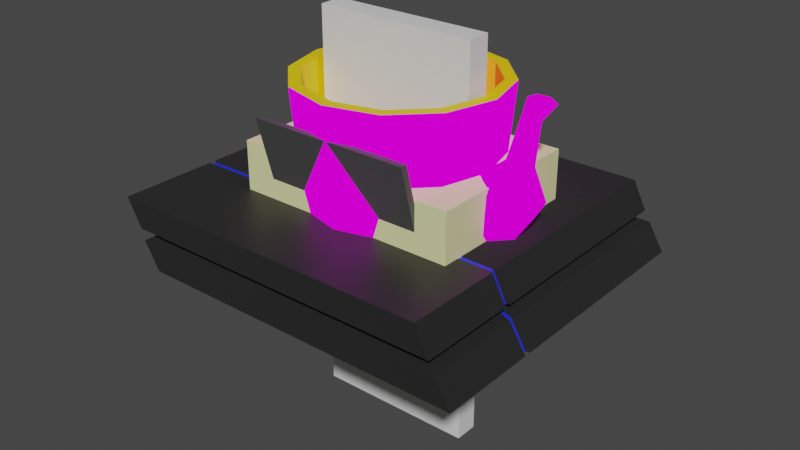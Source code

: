 # Source: PressItem.blend  (saved by Blender 2.90.8; exported with 4.5.12 LTS)
import bpy
from mathutils import Matrix  # noqa: F401  (used for matrix-valued properties, if any)

bpy.ops.wm.read_factory_settings(use_empty=True)
scene = bpy.context.scene
scene.name = 'Scene'

# ---- collections
col_collection = bpy.data.collections.new('Collection'); scene.collection.children.link(col_collection)

# ---- images (referenced by path relative to the original .blend; pixels are not part of the script)
import os
ASSET_DIR = os.environ.get("B2B_ASSET_DIR", "")  # directory of the original .blend (textures are referenced by path, not embedded)
HERE = os.path.dirname(os.path.abspath(__file__))  # packed textures are extracted next to this script under _unpacked/

def load_image(name, relpath, width, height, colorspace="sRGB"):
    """Load a texture the original file referenced (path relative to the .blend, or extracted next to this script)."""
    p = next((c for c in (os.path.join(HERE, relpath), os.path.join(ASSET_DIR, relpath)) if relpath and os.path.exists(c)), "")
    if p:
        img = bpy.data.images.load(p, check_existing=True)
        img.name = name
    else:  # same state as the original file: an image datablock whose file is absent (Cycles renders it pink)
        img = bpy.data.images.new(name, width, height)
        img.source = "FILE"
        img.filepath = "//" + (relpath or name)
    img.colorspace_settings.name = colorspace
    return img
img_129505_p_8_10_jpg = load_image('129505_p_8_10.jpg', '129505_p_8_10.jpg', 1024, 1024, 'sRGB')
img_unnamed_jpg = load_image('unnamed.jpg', 'unnamed.jpg', 1024, 1024, 'sRGB')
img_odin_banan_vid_sverhu_1_png = load_image('Odin-banan-vid-sverhu-1.png', 'Odin-banan-vid-sverhu-1.png', 1024, 1024, 'sRGB')
img_odin_banan_vid_sverhu_111_png = load_image('Odin-banan-vid-sverhu-111.png', 'Odin-banan-vid-sverhu-111.png', 1024, 1024, 'sRGB')
img_2_1300x675_jpg = load_image('2-1300x675.jpg', '2-1300x675.jpg', 1024, 1024, 'sRGB')
img_anime_png = load_image('anime.png', 'anime.png', 1024, 1024, 'sRGB')
img_95f88f06973066c75f07b98ed8af7f634a_18_pepe_the_frog_rsocial_w12 = load_image('95f88f06973066c75f07b98ed8af7f634a-18-pepe-the-frog.rsocial.w12', '95f88f06973066c75f07b98ed8af7f634a-18-pepe-the-frog.rsocial.w1200.jpg', 1024, 1024, 'sRGB')

# ---- materials (node trees are filled in below, after node groups)
mat_material_004 = bpy.data.materials.new('Material.004')
mat_material_004.use_transparent_shadow = False
mat_material_005 = bpy.data.materials.new('Material.005')
mat_material_005.use_transparent_shadow = False
mat_material_001 = bpy.data.materials.new('Material.001')
mat_material_001.use_transparent_shadow = False
mat_material_001.diffuse_color = (0.01222, 0.01222, 0.01222, 1.0)
mat_material_001.roughness = 1.0
mat_material_006 = bpy.data.materials.new('Material.006')
mat_material_006.use_transparent_shadow = False
mat_material_007 = bpy.data.materials.new('Material.007')
mat_material_007.use_transparent_shadow = False
mat_material_008 = bpy.data.materials.new('Material.008')
mat_material_008.use_transparent_shadow = False
mat_material_009 = bpy.data.materials.new('Material.009')
mat_material_009.use_transparent_shadow = False
mat_material_010 = bpy.data.materials.new('Material.010')
mat_material_010.use_transparent_shadow = False
mat_material_011 = bpy.data.materials.new('Material.011')
mat_material_011.use_transparent_shadow = False
mat_material_012 = bpy.data.materials.new('Material.012')
mat_material_012.use_transparent_shadow = False
mat_material_013 = bpy.data.materials.new('Material.013')
mat_material_013.use_transparent_shadow = False
mat_material_014 = bpy.data.materials.new('Material.014')
mat_material_014.use_transparent_shadow = False
mat_material_015 = bpy.data.materials.new('Material.015')
mat_material_015.use_transparent_shadow = False
mat_material_016 = bpy.data.materials.new('Material.016')
mat_material_016.use_transparent_shadow = False
mat_material_017 = bpy.data.materials.new('Material.017')
mat_material_017.use_transparent_shadow = False

# ---- node groups
ng_auto_smooth = bpy.data.node_groups.new('Auto Smooth', 'GeometryNodeTree')
_s = ng_auto_smooth.interface.new_socket(name='Geometry', in_out='OUTPUT', socket_type='NodeSocketGeometry')
_s = ng_auto_smooth.interface.new_socket(name='Geometry', in_out='INPUT', socket_type='NodeSocketGeometry')
_s = ng_auto_smooth.interface.new_socket(name='Angle', in_out='INPUT', socket_type='NodeSocketFloat')
_s.subtype = 'ANGLE'
_s.min_value = 0.0
_s.max_value = 3.142
ng_auto_smooth.is_modifier = True
_N = ng_auto_smooth.nodes; _L = ng_auto_smooth.links
n0 = _N.new('NodeGroupOutput'); n0.name = 'Group Output'; n0.location = (480, -100)
n1 = _N.new('NodeGroupInput'); n1.name = 'Group Input'; n1.location = (-420, -300)
n2 = _N.new('NodeGroupInput'); n2.name = 'Group Input.001'; n2.location = (-60, -100)
n3 = _N.new('GeometryNodeSetShadeSmooth'); n3.name = 'Set Shade Smooth'; n3.location = (120, -100)
n3.domain = 'EDGE'
n4 = _N.new('GeometryNodeSetShadeSmooth'); n4.name = 'Set Shade Smooth.001'; n4.location = (300, -100)
n5 = _N.new('GeometryNodeInputMeshEdgeAngle'); n5.name = 'Edge Angle'; n5.location = (-420, -220)
n6 = _N.new('GeometryNodeInputEdgeSmooth'); n6.name = 'Is Edge Smooth'; n6.location = (-60, -160)
n7 = _N.new('GeometryNodeInputShadeSmooth'); n7.name = 'Is Face Smooth'; n7.location = (-240, -340)
n8 = _N.new('FunctionNodeBooleanMath'); n8.name = 'Boolean Math'; n8.location = (-60, -220)
n9 = _N.new('FunctionNodeCompare'); n9.name = 'Compare'; n9.location = (-240, -180)
n9.operation = 'LESS_EQUAL'
_L.new(n5.outputs[0], n9.inputs[0])
_L.new(n4.outputs[0], n0.inputs[0])
_L.new(n1.outputs[1], n9.inputs[1])
_L.new(n9.outputs[0], n8.inputs[0])
_L.new(n7.outputs[0], n8.inputs[1])
_L.new(n2.outputs[0], n3.inputs[0])
_L.new(n6.outputs[0], n3.inputs[1])
_L.new(n3.outputs[0], n4.inputs[0])
_L.new(n8.outputs[0], n3.inputs[2])
n0.is_active_output = True

# ---- material node trees
mat_material_004.use_nodes = True; mat_material_004.node_tree.nodes.clear()
_N = mat_material_004.node_tree.nodes; _L = mat_material_004.node_tree.links
n0 = _N.new('ShaderNodeOutputMaterial'); n0.name = 'Material Output'; n0.location = (300, 300)
n1 = _N.new('ShaderNodeTexImage'); n1.name = 'Image Texture'; n1.location = (-29, 338)
n1.image = img_129505_p_8_10_jpg
_L.new(n1.outputs[0], n0.inputs[0])
n0.is_active_output = True
mat_material_005.use_nodes = True; mat_material_005.node_tree.nodes.clear()
_N = mat_material_005.node_tree.nodes; _L = mat_material_005.node_tree.links
n0 = _N.new('ShaderNodeBsdfPrincipled'); n0.name = 'Principled BSDF'; n0.location = (10, 300)
n0.distribution = 'GGX'
n0.subsurface_method = 'BURLEY'
n0.inputs[0].default_value = (0.06998, 0.06998, 0.06998, 1.0)
n0.inputs[3].default_value = 1.45
n0.inputs[27].default_value = (0.0, 0.0, 0.0, 1.0)
n0.inputs[28].default_value = 1.0
n1 = _N.new('ShaderNodeOutputMaterial'); n1.name = 'Material Output'; n1.location = (300, 300)
_L.new(n0.outputs[0], n1.inputs[0])
n1.is_active_output = True
mat_material_001.use_nodes = True; mat_material_001.node_tree.nodes.clear()
_N = mat_material_001.node_tree.nodes; _L = mat_material_001.node_tree.links
n0 = _N.new('ShaderNodeBsdfPrincipled'); n0.name = 'Principled BSDF'; n0.location = (10, 300)
n0.distribution = 'GGX'
n0.subsurface_method = 'BURLEY'
n0.inputs[0].default_value = (0.01222, 0.01222, 0.01222, 1.0)
n0.inputs[2].default_value = 1.0
n0.inputs[3].default_value = 1.45
n0.inputs[27].default_value = (0.0, 0.0, 0.0, 1.0)
n0.inputs[28].default_value = 1.0
n1 = _N.new('ShaderNodeOutputMaterial'); n1.name = 'Material Output'; n1.location = (300, 300)
n2 = _N.new('ShaderNodeNormalMap'); n2.name = 'Normal Map'; n2.location = (-300, -300)
n2.label = 'Normal/Map'
n2.inputs[0].default_value = 0.0
_L.new(n0.outputs[0], n1.inputs[0])
_L.new(n2.outputs[0], n0.inputs[5])
n1.is_active_output = True
mat_material_006.use_nodes = True; mat_material_006.node_tree.nodes.clear()
_N = mat_material_006.node_tree.nodes; _L = mat_material_006.node_tree.links
n0 = _N.new('ShaderNodeBsdfPrincipled'); n0.name = 'Principled BSDF'; n0.location = (10, 300)
n0.distribution = 'GGX'
n0.subsurface_method = 'BURLEY'
n0.inputs[0].default_value = (0.01439, 0.02986, 0.8, 1.0)
n0.inputs[3].default_value = 1.45
n0.inputs[27].default_value = (0.0, 0.0, 0.0, 1.0)
n0.inputs[28].default_value = 1.0
n1 = _N.new('ShaderNodeOutputMaterial'); n1.name = 'Material Output'; n1.location = (300, 300)
_L.new(n0.outputs[0], n1.inputs[0])
n1.is_active_output = True
mat_material_007.use_nodes = True; mat_material_007.node_tree.nodes.clear()
_N = mat_material_007.node_tree.nodes; _L = mat_material_007.node_tree.links
n0 = _N.new('ShaderNodeBsdfPrincipled'); n0.name = 'Principled BSDF'; n0.location = (10, 300)
n0.distribution = 'GGX'
n0.subsurface_method = 'BURLEY'
n0.inputs[0].default_value = (0.02198, 0.02198, 0.02198, 1.0)
n0.inputs[3].default_value = 1.45
n0.inputs[27].default_value = (0.0, 0.0, 0.0, 1.0)
n0.inputs[28].default_value = 1.0
n1 = _N.new('ShaderNodeOutputMaterial'); n1.name = 'Material Output'; n1.location = (300, 300)
_L.new(n0.outputs[0], n1.inputs[0])
n1.is_active_output = True
mat_material_008.use_nodes = True; mat_material_008.node_tree.nodes.clear()
_N = mat_material_008.node_tree.nodes; _L = mat_material_008.node_tree.links
n0 = _N.new('ShaderNodeOutputMaterial'); n0.name = 'Material Output'; n0.location = (300, 300)
n1 = _N.new('ShaderNodeTexImage'); n1.name = 'Image Texture'; n1.location = (-26, 266)
n1.image = img_unnamed_jpg
_L.new(n1.outputs[0], n0.inputs[0])
n0.is_active_output = True
mat_material_009.use_nodes = True; mat_material_009.node_tree.nodes.clear()
_N = mat_material_009.node_tree.nodes; _L = mat_material_009.node_tree.links
n0 = _N.new('ShaderNodeBsdfPrincipled'); n0.name = 'Principled BSDF'; n0.location = (10, 300)
n0.distribution = 'GGX'
n0.subsurface_method = 'BURLEY'
n0.inputs[0].default_value = (0.7922, 0.8, 0.3898, 1.0)
n0.inputs[3].default_value = 1.45
n0.inputs[27].default_value = (0.0, 0.0, 0.0, 1.0)
n0.inputs[28].default_value = 1.0
n1 = _N.new('ShaderNodeOutputMaterial'); n1.name = 'Material Output'; n1.location = (300, 300)
_L.new(n0.outputs[0], n1.inputs[0])
n1.is_active_output = True
mat_material_010.use_nodes = True; mat_material_010.node_tree.nodes.clear()
_N = mat_material_010.node_tree.nodes; _L = mat_material_010.node_tree.links
n0 = _N.new('ShaderNodeOutputMaterial'); n0.name = 'Material Output'; n0.location = (300, 300)
n1 = _N.new('ShaderNodeTexImage'); n1.name = 'Image Texture'; n1.location = (-2, 277)
n1.image = img_odin_banan_vid_sverhu_1_png
_L.new(n1.outputs[0], n0.inputs[0])
n0.is_active_output = True
mat_material_011.use_nodes = True; mat_material_011.node_tree.nodes.clear()
_N = mat_material_011.node_tree.nodes; _L = mat_material_011.node_tree.links
n0 = _N.new('ShaderNodeOutputMaterial'); n0.name = 'Material Output'; n0.location = (300, 300)
n1 = _N.new('ShaderNodeTexImage'); n1.name = 'Image Texture'; n1.location = (-58, 281)
n1.image = img_odin_banan_vid_sverhu_111_png
_L.new(n1.outputs[0], n0.inputs[0])
n0.is_active_output = True
mat_material_012.use_nodes = True; mat_material_012.node_tree.nodes.clear()
_N = mat_material_012.node_tree.nodes; _L = mat_material_012.node_tree.links
n0 = _N.new('ShaderNodeBsdfPrincipled'); n0.name = 'Principled BSDF'; n0.location = (10, 300)
n0.distribution = 'GGX'
n0.subsurface_method = 'BURLEY'
n0.inputs[0].default_value = (0.007193, 0.007193, 0.007193, 1.0)
n0.inputs[3].default_value = 1.45
n0.inputs[27].default_value = (0.0, 0.0, 0.0, 1.0)
n0.inputs[28].default_value = 1.0
n1 = _N.new('ShaderNodeOutputMaterial'); n1.name = 'Material Output'; n1.location = (300, 300)
_L.new(n0.outputs[0], n1.inputs[0])
n1.is_active_output = True
mat_material_013.use_nodes = True; mat_material_013.node_tree.nodes.clear()
_N = mat_material_013.node_tree.nodes; _L = mat_material_013.node_tree.links
n0 = _N.new('ShaderNodeOutputMaterial'); n0.name = 'Material Output'; n0.location = (300, 300)
n1 = _N.new('ShaderNodeTexImage'); n1.name = 'Image Texture'; n1.location = (-18, 286)
n1.image = img_2_1300x675_jpg
_L.new(n1.outputs[0], n0.inputs[0])
n0.is_active_output = True
mat_material_014.use_nodes = True; mat_material_014.node_tree.nodes.clear()
_N = mat_material_014.node_tree.nodes; _L = mat_material_014.node_tree.links
n0 = _N.new('ShaderNodeOutputMaterial'); n0.name = 'Material Output'; n0.location = (300, 300)
n1 = _N.new('ShaderNodeTexImage'); n1.name = 'Image Texture'; n1.location = (-57, 282)
n1.image = img_anime_png
_L.new(n1.outputs[0], n0.inputs[0])
n0.is_active_output = True
mat_material_015.use_nodes = True; mat_material_015.node_tree.nodes.clear()
_N = mat_material_015.node_tree.nodes; _L = mat_material_015.node_tree.links
n0 = _N.new('ShaderNodeBsdfPrincipled'); n0.name = 'Principled BSDF'; n0.location = (10, 300)
n0.distribution = 'GGX'
n0.subsurface_method = 'BURLEY'
n0.inputs[3].default_value = 1.45
n0.inputs[27].default_value = (0.0, 0.0, 0.0, 1.0)
n0.inputs[28].default_value = 1.0
n1 = _N.new('ShaderNodeOutputMaterial'); n1.name = 'Material Output'; n1.location = (300, 300)
_L.new(n0.outputs[0], n1.inputs[0])
n1.is_active_output = True
mat_material_016.use_nodes = True; mat_material_016.node_tree.nodes.clear()
_N = mat_material_016.node_tree.nodes; _L = mat_material_016.node_tree.links
n0 = _N.new('ShaderNodeOutputMaterial'); n0.name = 'Material Output'; n0.location = (300, 300)
n1 = _N.new('ShaderNodeTexImage'); n1.name = 'Image Texture'; n1.location = (-36, 282)
n1.image = img_95f88f06973066c75f07b98ed8af7f634a_18_pepe_the_frog_rsocial_w12
_L.new(n1.outputs[0], n0.inputs[0])
n0.is_active_output = True
mat_material_017.use_nodes = True; mat_material_017.node_tree.nodes.clear()
_N = mat_material_017.node_tree.nodes; _L = mat_material_017.node_tree.links
n0 = _N.new('ShaderNodeBsdfPrincipled'); n0.name = 'Principled BSDF'; n0.location = (10, 300)
n0.distribution = 'GGX'
n0.subsurface_method = 'BURLEY'
n0.inputs[0].default_value = (0.956, 0.6724, 0.002428, 1.0)
n0.inputs[3].default_value = 1.45
n0.inputs[27].default_value = (0.0, 0.0, 0.0, 1.0)
n0.inputs[28].default_value = 1.0
n1 = _N.new('ShaderNodeOutputMaterial'); n1.name = 'Material Output'; n1.location = (300, 300)
_L.new(n0.outputs[0], n1.inputs[0])
n1.is_active_output = True

# ---- world
world_world = bpy.data.worlds.new('World'); scene.world = world_world
world_world.use_nodes = True; world_world.node_tree.nodes.clear()
_N = world_world.node_tree.nodes; _L = world_world.node_tree.links
n0 = _N.new('ShaderNodeOutputWorld'); n0.name = 'World Output'; n0.location = (300, 300)
n1 = _N.new('ShaderNodeBackground'); n1.name = 'Background'; n1.location = (10, 300)
n1.inputs[0].default_value = (0.05088, 0.05088, 0.05088, 1.0)
_L.new(n1.outputs[0], n0.inputs[0])
n0.is_active_output = True
world_world.color = (0.05088, 0.05088, 0.05088)
world_world.use_sun_shadow = False
world_world.sun_shadow_jitter_overblur = 0.0

# ---- meshes
me_cube = bpy.data.meshes.new('Cube')
me_cube.from_pydata([(-1.0, -0.7609, -0.0518), (-1.0, -0.7609, 0.0518), (-1.0, 0.7609, -0.0518), (-1.0, 0.7609, 0.0518), (1.0, -0.7609, -0.0518), (1.0, -0.7609, 0.0518), (1.0, 0.7609, -0.0518), (1.0, 0.7609, 0.0518), (-1.0, -0.8424, -0.0518), (-1.0, -0.8424, 0.0518), (1.0, -0.8424, 0.0518), (1.0, -0.8424, -0.0518), (1.0, -1.126, 1.427), (-1.0, -1.126, 1.427), (1.0, -1.208, 1.427), (-1.0, -1.208, 1.427)], [], [(0, 1, 3, 2), (2, 3, 7, 6), (6, 7, 5, 4), (9, 10, 14, 15), (2, 6, 4, 0), (7, 3, 1, 5), (11, 10, 9, 8), (4, 5, 10, 11), (1, 0, 8, 9), (0, 4, 11, 8), (12, 13, 15, 14), (5, 1, 13, 12), (1, 9, 15, 13), (10, 5, 12, 14)])
me_cube.polygons.foreach_set('material_index', [1, 1, 1, 1, 1, 0, 1, 1, 1, 1, 1, 0, 1, 1])
_uv = me_cube.uv_layers.new(name='UVMap')
_uv.uv.foreach_set('vector', [0.375, 0.0, 0.625, 0.0, 0.625, 0.25, 0.375, 0.25, 0.375, 0.25, 0.625, 0.25, 0.625, 0.5, 0.375, 0.5, 0.375, 0.5, 0.625, 0.5, 0.625, 0.75, 0.375, 0.75, 0.625, 1.0, 0.625, 0.75, 0.625, 0.75, 0.625, 1.0, 0.125, 0.5, 0.375, 0.5, 0.375, 0.75, 0.125, 0.75, 0.1626, 0.0141, 0.8425, 0.01585, 0.8414, 0.5162, 0.1614, 0.5145, 0.375, 0.75, 0.625, 0.75, 0.625, 1.0, 0.375, 1.0, 0.375, 0.75, 0.625, 0.75, 0.625, 0.75, 0.375, 0.75, 0.625, 0.0, 0.375, 0.0, 0.375, 0.0, 0.625, 0.0, 0.125, 0.75, 0.375, 0.75, 0.375, 0.75, 0.125, 0.75, 0.625, 0.75, 0.875, 0.75, 0.875, 0.75, 0.625, 0.75, 0.1601, 0.5547, 0.8423, 0.5514, 0.8443, 0.9807, 0.162, 0.984, 0.625, 0.0, 0.625, 0.0, 0.625, 0.0, 0.625, 0.0, 0.625, 0.75, 0.625, 0.75, 0.625, 0.75, 0.625, 0.75])
me_cube.materials.append(mat_material_004)
me_cube.materials.append(mat_material_005)
me_cube.use_remesh_fix_poles = True
me_cube.use_remesh_preserve_attributes = False
me_cube.use_mirror_vertex_groups = False
me_cube.update()
me_cube_002 = bpy.data.meshes.new('Cube.002')
me_cube_002.from_pydata([(-2.113, -2.01, 0.06), (-2.303, -2.01, 0.3988), (-2.113, 2.01, 0.06), (-2.303, 2.01, 0.3988), (1.996, -2.01, 0.06), (1.824, -2.01, 0.3988), (1.996, 2.01, 0.06), (1.824, 2.01, 0.3988), (-2.003, 1.902, 0.06), (-2.003, -1.902, 0.06), (1.886, 1.902, 0.06), (1.886, -1.902, 0.06), (-1.922, 1.88, -0.06859), (-1.922, -1.88, -0.06859), (1.921, 1.88, -0.06859), (1.921, -1.88, -0.06859), (-2.064, 2.019, -0.06859), (-2.064, -2.019, -0.06859), (2.063, 2.019, -0.06859), (2.063, -2.019, -0.06859), (-1.865, 2.019, -0.3963), (-1.865, -2.019, -0.3963), (2.262, 2.019, -0.3963), (2.262, -2.019, -0.3963), (-2.113, -0.7977, 0.06), (-2.303, -0.7977, 0.3988), (1.996, -0.7977, 0.06), (1.824, -0.7977, 0.3988), (-2.003, -0.7549, 0.06), (1.886, -0.7549, 0.06), (-1.922, -0.7461, -0.06859), (1.921, -0.7461, -0.06859), (-2.064, -0.8012, -0.06859), (2.063, -0.8012, -0.06859), (-1.865, -0.8012, -0.3963), (2.262, -0.8012, -0.3963), (-2.258, -0.7818, 0.3909), (1.956, -0.7818, 0.05879), (1.848, -0.7407, 0.05879), (1.883, -0.7322, -0.0673), (2.022, -0.7851, -0.0673), (2.217, -0.7851, -0.3886), (-2.072, -0.7818, 0.05879), (1.788, -0.7818, 0.3909), (-1.964, -0.7407, 0.05879), (-1.885, -0.7322, -0.0673), (-2.024, -0.7851, -0.0673), (-1.829, -0.7851, -0.3886), (-2.258, -0.7343, 0.3909), (1.956, -0.7343, 0.05879), (1.848, -0.6958, 0.05879), (1.883, -0.6878, -0.0673), (2.022, -0.7375, -0.0673), (2.217, -0.7375, -0.3886), (-2.072, -0.7343, 0.05879), (1.788, -0.7343, 0.3909), (-1.964, -0.6958, 0.05879), (-1.885, -0.6878, -0.0673), (-2.024, -0.7375, -0.0673), (-1.829, -0.7375, -0.3886), (-2.303, -0.7168, 0.3988), (1.996, -0.7168, 0.06), (1.886, -0.6784, 0.06), (1.921, -0.6705, -0.06859), (2.063, -0.7199, -0.06859), (2.262, -0.7199, -0.3963), (-2.113, -0.7168, 0.06), (1.824, -0.7168, 0.3988), (-2.003, -0.6784, 0.06), (-1.922, -0.6705, -0.06859), (-2.064, -0.7199, -0.06859), (-1.865, -0.7199, -0.3963)], [], [(66, 60, 3, 2), (2, 3, 7, 6), (26, 27, 5, 4), (4, 5, 1, 0), (2, 6, 10, 8), (27, 25, 1, 5), (11, 9, 13, 15), (66, 2, 8, 68), (26, 4, 11, 29), (4, 0, 9, 11), (31, 15, 19, 33), (8, 10, 14, 12), (29, 11, 15, 31), (68, 8, 12, 69), (33, 19, 23, 35), (69, 12, 16, 70), (15, 13, 17, 19), (12, 14, 18, 16), (34, 35, 23, 21), (70, 16, 20, 71), (19, 17, 21, 23), (16, 18, 22, 20), (17, 32, 34, 21), (47, 41, 35, 34), (13, 30, 32, 17), (40, 33, 35, 41), (9, 28, 30, 13), (38, 29, 31, 39), (39, 31, 33, 40), (37, 26, 29, 38), (0, 24, 28, 9), (43, 36, 25, 27), (37, 43, 27, 26), (0, 1, 25, 24), (49, 55, 43, 37), (55, 48, 36, 43), (49, 37, 38, 50), (51, 39, 40, 52), (50, 38, 39, 51), (52, 40, 41, 53), (59, 53, 41, 47), (32, 46, 47, 34), (30, 45, 46, 32), (28, 44, 45, 30), (24, 42, 44, 28), (24, 25, 36, 42), (71, 65, 53, 59), (64, 52, 53, 65), (62, 50, 51, 63), (63, 51, 52, 64), (61, 49, 50, 62), (67, 60, 48, 55), (61, 67, 55, 49), (46, 58, 59, 47), (45, 57, 58, 46), (44, 56, 57, 45), (42, 54, 56, 44), (42, 36, 48, 54), (6, 7, 67, 61), (7, 3, 60, 67), (6, 61, 62, 10), (14, 63, 64, 18), (10, 62, 63, 14), (18, 64, 65, 22), (20, 22, 65, 71), (58, 70, 71, 59), (57, 69, 70, 58), (56, 68, 69, 57), (54, 66, 68, 56), (54, 48, 60, 66)])
me_cube_002.polygons.foreach_set('material_index', [0, 0, 0, 0, 0, 2, 0, 0, 0, 0, 0, 0, 0, 0, 0, 0, 0, 0, 0, 0, 0, 0, 0, 0, 0, 0, 0, 0, 0, 0, 0, 0, 0, 0, 1, 1, 1, 1, 1, 1, 1, 0, 0, 0, 0, 0, 0, 0, 0, 0, 0, 0, 0, 1, 1, 1, 1, 1, 0, 0, 0, 0, 0, 0, 0, 0, 0, 0, 0, 0])
_uv = me_cube_002.uv_layers.new(name='UVMap')
_uv.uv.foreach_set('vector', [0.375, 0.08042, 0.625, 0.08042, 0.625, 0.25, 0.375, 0.25, 0.375, 0.25, 0.625, 0.25, 0.625, 0.5, 0.375, 0.5, 0.375, 0.6746, 0.625, 0.6746, 0.625, 0.75, 0.375, 0.75, 0.375, 0.75, 0.625, 0.75, 0.625, 1.0, 0.375, 1.0, 0.375, 0.25, 0.375, 0.5, 0.375, 0.5, 0.375, 0.25, 0.625, 0.6746, 0.875, 0.6746, 0.875, 0.75, 0.625, 0.75, 0.375, 0.75, 0.375, 1.0, 0.375, 1.0, 0.375, 0.75, 0.375, 0.08042, 0.375, 0.25, 0.375, 0.25, 0.375, 0.08042, 0.375, 0.6746, 0.375, 0.75, 0.375, 0.75, 0.375, 0.6746, 0.375, 0.75, 0.375, 1.0, 0.375, 1.0, 0.375, 0.75, 0.375, 0.6746, 0.375, 0.75, 0.375, 0.75, 0.375, 0.6746, 0.375, 0.25, 0.375, 0.5, 0.375, 0.5, 0.375, 0.25, 0.375, 0.6746, 0.375, 0.75, 0.375, 0.75, 0.375, 0.6746, 0.375, 0.08042, 0.375, 0.25, 0.375, 0.25, 0.375, 0.08042, 0.375, 0.6746, 0.375, 0.75, 0.375, 0.75, 0.375, 0.6746, 0.375, 0.08042, 0.375, 0.25, 0.375, 0.25, 0.375, 0.08042, 0.375, 0.75, 0.375, 1.0, 0.375, 1.0, 0.375, 0.75, 0.375, 0.25, 0.375, 0.5, 0.375, 0.5, 0.375, 0.25, 0.125, 0.6746, 0.375, 0.6746, 0.375, 0.75, 0.125, 0.75, 0.375, 0.08042, 0.375, 0.25, 0.375, 0.25, 0.375, 0.08042, 0.375, 0.75, 0.375, 1.0, 0.375, 1.0, 0.375, 0.75, 0.375, 0.25, 0.375, 0.5, 0.375, 0.5, 0.375, 0.25, 0.375, 0.0, 0.375, 0.07539, 0.375, 0.07539, 0.375, 0.0, 0.125, 0.6737, 0.375, 0.6737, 0.375, 0.6746, 0.125, 0.6746, 0.375, 0.0, 0.375, 0.07539, 0.375, 0.07539, 0.375, 0.0, 0.375, 0.6737, 0.375, 0.6746, 0.375, 0.6746, 0.375, 0.6737, 0.375, 0.0, 0.375, 0.07539, 0.375, 0.07539, 0.375, 0.0, 0.375, 0.6737, 0.375, 0.6746, 0.375, 0.6746, 0.375, 0.6737, 0.375, 0.6737, 0.375, 0.6746, 0.375, 0.6746, 0.375, 0.6737, 0.375, 0.6737, 0.375, 0.6746, 0.375, 0.6746, 0.375, 0.6737, 0.375, 0.0, 0.375, 0.07539, 0.375, 0.07539, 0.375, 0.0, 0.625, 0.6737, 0.875, 0.6737, 0.875, 0.6746, 0.625, 0.6746, 0.375, 0.6737, 0.625, 0.6737, 0.625, 0.6746, 0.375, 0.6746, 0.375, 0.0, 0.625, 0.0, 0.625, 0.07539, 0.375, 0.07539, 0.375, 0.6707, 0.625, 0.6707, 0.625, 0.6737, 0.375, 0.6737, 0.625, 0.6707, 0.875, 0.6707, 0.875, 0.6737, 0.625, 0.6737, 0.375, 0.6707, 0.375, 0.6737, 0.375, 0.6737, 0.375, 0.6707, 0.375, 0.6707, 0.375, 0.6737, 0.375, 0.6737, 0.375, 0.6707, 0.375, 0.6707, 0.375, 0.6737, 0.375, 0.6737, 0.375, 0.6707, 0.375, 0.6707, 0.375, 0.6737, 0.375, 0.6737, 0.375, 0.6707, 0.125, 0.6707, 0.375, 0.6707, 0.375, 0.6737, 0.125, 0.6737, 0.375, 0.07539, 0.375, 0.07634, 0.375, 0.07634, 0.375, 0.07539, 0.375, 0.07539, 0.375, 0.07634, 0.375, 0.07634, 0.375, 0.07539, 0.375, 0.07539, 0.375, 0.07634, 0.375, 0.07634, 0.375, 0.07539, 0.375, 0.07539, 0.375, 0.07634, 0.375, 0.07634, 0.375, 0.07539, 0.375, 0.07539, 0.625, 0.07539, 0.625, 0.07634, 0.375, 0.07634, 0.125, 0.6696, 0.375, 0.6696, 0.375, 0.6707, 0.125, 0.6707, 0.375, 0.6696, 0.375, 0.6707, 0.375, 0.6707, 0.375, 0.6696, 0.375, 0.6696, 0.375, 0.6707, 0.375, 0.6707, 0.375, 0.6696, 0.375, 0.6696, 0.375, 0.6707, 0.375, 0.6707, 0.375, 0.6696, 0.375, 0.6696, 0.375, 0.6707, 0.375, 0.6707, 0.375, 0.6696, 0.625, 0.6696, 0.875, 0.6696, 0.875, 0.6707, 0.625, 0.6707, 0.375, 0.6696, 0.625, 0.6696, 0.625, 0.6707, 0.375, 0.6707, 0.375, 0.07634, 0.375, 0.07935, 0.375, 0.07935, 0.375, 0.07634, 0.375, 0.07634, 0.375, 0.07935, 0.375, 0.07935, 0.375, 0.07634, 0.375, 0.07634, 0.375, 0.07935, 0.375, 0.07935, 0.375, 0.07634, 0.375, 0.07634, 0.375, 0.07935, 0.375, 0.07935, 0.375, 0.07634, 0.375, 0.07634, 0.625, 0.07634, 0.625, 0.07935, 0.375, 0.07935, 0.375, 0.5, 0.625, 0.5, 0.625, 0.6696, 0.375, 0.6696, 0.625, 0.5, 0.875, 0.5, 0.875, 0.6696, 0.625, 0.6696, 0.375, 0.5, 0.375, 0.6696, 0.375, 0.6696, 0.375, 0.5, 0.375, 0.5, 0.375, 0.6696, 0.375, 0.6696, 0.375, 0.5, 0.375, 0.5, 0.375, 0.6696, 0.375, 0.6696, 0.375, 0.5, 0.375, 0.5, 0.375, 0.6696, 0.375, 0.6696, 0.375, 0.5, 0.125, 0.5, 0.375, 0.5, 0.375, 0.6696, 0.125, 0.6696, 0.375, 0.07935, 0.375, 0.08042, 0.375, 0.08042, 0.375, 0.07935, 0.375, 0.07935, 0.375, 0.08042, 0.375, 0.08042, 0.375, 0.07935, 0.375, 0.07935, 0.375, 0.08042, 0.375, 0.08042, 0.375, 0.07935, 0.375, 0.07935, 0.375, 0.08042, 0.375, 0.08042, 0.375, 0.07935, 0.375, 0.07935, 0.625, 0.07935, 0.625, 0.08042, 0.375, 0.08042])
me_cube_002.materials.append(mat_material_001)
me_cube_002.materials.append(mat_material_006)
me_cube_002.materials.append(mat_material_007)
me_cube_002.use_remesh_fix_poles = True
me_cube_002.use_remesh_preserve_attributes = False
me_cube_002.use_mirror_vertex_groups = False
me_cube_002.update()
me_cube_005 = bpy.data.meshes.new('Cube.005')
me_cube_005.from_pydata([(-1.394, -1.0, -1.0), (-1.394, -1.0, 1.0), (-1.394, 1.0, -1.0), (-1.394, 1.0, 1.0), (1.394, -1.0, -1.0), (1.394, -1.0, 1.0), (1.394, 1.0, -1.0), (1.394, 1.0, 1.0), (-1.163, 0.8347, -1.0), (-1.163, -0.8347, -1.0), (1.163, 0.8347, -1.0), (1.163, -0.8347, -1.0), (-1.279, 0.8347, -1.108), (-1.279, -0.8347, -1.108), (1.279, 0.8347, -1.108), (1.279, -0.8347, -1.108)], [], [(0, 1, 3, 2), (2, 3, 7, 6), (6, 7, 5, 4), (4, 5, 1, 0), (4, 0, 9, 11), (7, 3, 1, 5), (10, 11, 15, 14), (2, 6, 10, 8), (0, 2, 8, 9), (6, 4, 11, 10), (12, 14, 15, 13), (9, 8, 12, 13), (11, 9, 13, 15), (8, 10, 14, 12)])
me_cube_005.polygons.foreach_set('material_index', [1, 0, 1, 1, 1, 1, 1, 1, 1, 1, 1, 1, 1, 0])
_uv = me_cube_005.uv_layers.new(name='UVMap')
_uv.uv.foreach_set('vector', [0.375, 0.0, 0.625, 0.0, 0.625, 0.25, 0.375, 0.25, 0.9581, 0.1102, 0.9581, 0.9414, 0.04192, 0.9414, 0.04192, 0.1102, 0.375, 0.5, 0.625, 0.5, 0.625, 0.75, 0.375, 0.75, 0.375, 0.75, 0.625, 0.75, 0.625, 1.0, 0.375, 1.0, 0.375, 0.75, 0.375, 1.0, 0.375, 1.0, 0.375, 0.75, 0.625, 0.5, 0.875, 0.5, 0.875, 0.75, 0.625, 0.75, 0.375, 0.5, 0.375, 0.75, 0.375, 0.75, 0.375, 0.5, 0.9581, 0.1102, 0.04192, 0.1102, 0.04192, 0.1102, 0.9581, 0.1102, 0.375, 0.0, 0.375, 0.25, 0.375, 0.25, 0.375, 0.0, 0.375, 0.5, 0.375, 0.75, 0.375, 0.75, 0.375, 0.5, 0.125, 0.5, 0.375, 0.5, 0.375, 0.75, 0.125, 0.75, 0.375, 0.0, 0.375, 0.25, 0.375, 0.25, 0.375, 0.0, 0.375, 0.75, 0.375, 1.0, 0.375, 1.0, 0.375, 0.75, 0.8781, 0.1074, 0.1403, 0.1051, 0.1037, 0.04589, 0.9149, 0.04845])
me_cube_005.materials.append(mat_material_008)
me_cube_005.materials.append(mat_material_009)
me_cube_005.use_remesh_fix_poles = True
me_cube_005.use_remesh_preserve_attributes = False
me_cube_005.use_mirror_vertex_groups = False
me_cube_005.update()
me_cylinder = bpy.data.meshes.new('Cylinder')
me_cylinder.from_pydata([(-0.2171, 0.4182, -0.2085), (0.4671, 0.4165, -0.03673), (-0.1817, 0.2608, -0.5335), (0.5532, 0.2597, -0.3507), (-0.173, -0.09307, -0.6138), (0.5744, -0.09267, -0.4283), (-0.1975, -0.3768, -0.3889), (0.5149, -0.3752, -0.211), (-0.2368, -0.3768, -0.02807), (0.4193, -0.3752, 0.1375), (-0.2613, -0.09307, 0.1969), (0.3598, -0.09267, 0.3548), (-0.2525, 0.2608, 0.1166), (0.381, 0.2597, 0.2773), (1.252, 0.2771, 0.04229), (1.041, 0.4444, 0.3189), (1.304, -0.09889, -0.02603), (1.158, -0.4004, 0.1654), (0.9248, -0.4004, 0.4724), (0.7793, -0.09889, 0.6639), (0.8312, 0.2771, 0.5956), (-1.0, 0.4182, -0.0984), (-1.056, 0.2608, -0.4207), (-1.069, -0.09307, -0.5003), (-1.031, -0.3768, -0.2773), (-0.9697, -0.3768, 0.08046), (-0.9315, -0.09307, 0.3035), (-0.9452, 0.2608, 0.2239), (-1.62, 0.2834, 0.2148), (-1.711, 0.1767, 0.0124), (-1.733, -0.06306, -0.03759), (-1.67, -0.2553, 0.1025), (-1.57, -0.2553, 0.3271), (-1.508, -0.06306, 0.4672), (-1.53, 0.1767, 0.4172), (-1.885, 0.1715, 0.4415), (-1.94, 0.1069, 0.319), (-1.953, -0.03817, 0.2888), (-1.915, -0.1545, 0.3735), (-1.855, -0.1545, 0.5095), (-1.817, -0.03817, 0.5943), (-1.831, 0.1069, 0.564), (1.752, 0.2347, 0.7463), (1.489, 0.3764, 0.8765), (1.818, -0.08375, 0.7141), (1.635, -0.3391, 0.8042), (1.342, -0.3391, 0.9488), (1.16, -0.08375, 1.039), (1.225, 0.2347, 1.007), (1.676, 0.09833, 1.175), (1.556, 0.1577, 1.201), (1.706, -0.03509, 1.169), (1.623, -0.1421, 1.186), (1.489, -0.1421, 1.215), (1.405, -0.03509, 1.232), (1.435, 0.09833, 1.226), (1.74, 0.06688, 1.695), (1.658, 0.1073, 1.712), (1.761, -0.02387, 1.691), (1.704, -0.09665, 1.703), (1.613, -0.09665, 1.722), (1.556, -0.02387, 1.734), (1.576, 0.06688, 1.73), (1.896, 0.09922, 1.901), (1.774, 0.1591, 1.927), (1.926, -0.03541, 1.895), (1.842, -0.1434, 1.913), (1.707, -0.1434, 1.941), (1.622, -0.03541, 1.959), (1.652, 0.09922, 1.953), (-1.984, 0.1046, 0.4944), (-2.022, 0.06017, 0.4102), (-2.031, -0.03964, 0.3894), (-2.005, -0.1197, 0.4477), (-1.963, -0.1197, 0.5412), (-1.938, -0.03964, 0.5995), (-1.947, 0.06017, 0.5787)], [], [(0, 1, 3, 2), (2, 3, 5, 4), (4, 5, 7, 6), (6, 7, 9, 8), (8, 9, 11, 10), (9, 7, 17, 18), (10, 11, 13, 12), (12, 13, 1, 0), (8, 10, 26, 25), (18, 17, 45, 46), (1, 13, 20, 15), (5, 3, 14, 16), (11, 9, 18, 19), (3, 1, 15, 14), (7, 5, 16, 17), (13, 11, 19, 20), (21, 22, 29, 28), (0, 2, 22, 21), (4, 6, 24, 23), (10, 12, 27, 26), (6, 8, 25, 24), (12, 0, 21, 27), (2, 4, 23, 22), (34, 28, 35, 41), (26, 27, 34, 33), (24, 25, 32, 31), (22, 23, 30, 29), (27, 21, 28, 34), (25, 26, 33, 32), (23, 24, 31, 30), (41, 35, 70, 76), (32, 33, 40, 39), (30, 31, 38, 37), (28, 29, 36, 35), (33, 34, 41, 40), (31, 32, 39, 38), (29, 30, 37, 36), (45, 44, 51, 52), (16, 14, 42, 44), (15, 20, 48, 43), (19, 18, 46, 47), (17, 16, 44, 45), (14, 15, 43, 42), (20, 19, 47, 48), (50, 55, 62, 57), (42, 43, 50, 49), (48, 47, 54, 55), (46, 45, 52, 53), (44, 42, 49, 51), (43, 48, 55, 50), (47, 46, 53, 54), (62, 61, 68, 69), (54, 53, 60, 61), (52, 51, 58, 59), (49, 50, 57, 56), (55, 54, 61, 62), (53, 52, 59, 60), (51, 49, 56, 58), (63, 64, 69, 68, 67, 66, 65), (60, 59, 66, 67), (58, 56, 63, 65), (57, 62, 69, 64), (61, 60, 67, 68), (59, 58, 65, 66), (56, 57, 64, 63), (70, 71, 72, 73, 74, 75, 76), (39, 40, 75, 74), (37, 38, 73, 72), (35, 36, 71, 70), (40, 41, 76, 75), (38, 39, 74, 73), (36, 37, 72, 71)])
me_cylinder.polygons.foreach_set('use_smooth', [True] * 72)
me_cylinder.polygons.foreach_set('material_index', [1, 1, 0, 0, 0, 0, 1, 1, 0, 0, 1, 1, 0, 1, 0, 1, 1, 1, 0, 1, 0, 1, 0, 1, 1, 0, 0, 1, 0, 0, 1, 0, 0, 1, 1, 0, 0, 0, 1, 1, 0, 0, 1, 1, 1, 1, 1, 0, 1, 1, 0, 1, 0, 0, 1, 1, 0, 1, 3, 0, 1, 1, 0, 0, 1, 3, 0, 0, 1, 1, 0, 0])
_uv = me_cylinder.uv_layers.new(name='UVMap')
_uv.uv.foreach_set('vector', [0.5702, 0.2203, 0.4744, 0.2169, 0.4683, 0.1595, 0.5667, 0.1699, 0.5667, 0.1699, 0.4683, 0.1595, 0.4589, 0.1047, 0.5605, 0.1219, 0.4961, 0.08502, 0.6158, 0.1394, 0.5998, 0.2044, 0.4813, 0.1629, 0.4813, 0.1629, 0.5998, 0.2044, 0.5817, 0.2796, 0.4648, 0.2435, 0.4648, 0.2435, 0.5817, 0.2796, 0.5614, 0.3554, 0.4486, 0.3237, 0.5817, 0.2796, 0.5998, 0.2044, 0.6826, 0.2863, 0.6556, 0.3535, 0.5765, 0.3233, 0.4894, 0.3369, 0.4803, 0.2769, 0.5739, 0.2728, 0.5739, 0.2728, 0.4803, 0.2769, 0.4744, 0.2169, 0.5702, 0.2203, 0.4648, 0.2435, 0.4486, 0.3237, 0.3338, 0.3381, 0.3453, 0.2555, 0.6556, 0.3535, 0.6826, 0.2863, 0.7912, 0.4459, 0.7553, 0.4988, 0.4744, 0.2169, 0.4803, 0.2769, 0.383, 0.3208, 0.3699, 0.2655, 0.4589, 0.1047, 0.4683, 0.1595, 0.3551, 0.2135, 0.3391, 0.1692, 0.5614, 0.3554, 0.5817, 0.2796, 0.6556, 0.3535, 0.6343, 0.4192, 0.4683, 0.1595, 0.4744, 0.2169, 0.3699, 0.2655, 0.3551, 0.2135, 0.5998, 0.2044, 0.6158, 0.1394, 0.7117, 0.2202, 0.6826, 0.2863, 0.4803, 0.2769, 0.4894, 0.3369, 0.3961, 0.3807, 0.383, 0.3208, 0.6776, 0.1831, 0.6855, 0.1044, 0.7739, 0.1721, 0.7642, 0.2288, 0.5702, 0.2203, 0.5667, 0.1699, 0.6855, 0.1044, 0.6776, 0.1831, 0.4961, 0.08502, 0.4813, 0.1629, 0.3544, 0.1766, 0.3585, 0.0963, 0.5765, 0.3233, 0.5739, 0.2728, 0.6749, 0.2616, 0.6725, 0.3425, 0.4813, 0.1629, 0.4648, 0.2435, 0.3453, 0.2555, 0.3544, 0.1766, 0.5739, 0.2728, 0.5702, 0.2203, 0.6776, 0.1831, 0.6749, 0.2616, 0.8571, 0.5, 0.7143, 0.5, 0.7143, 0.5, 0.8571, 0.5, 0.7541, 0.3002, 0.7642, 0.2288, 0.872, 0.3804, 0.8595, 0.401, 0.6725, 0.3425, 0.6749, 0.2616, 0.7541, 0.3002, 0.7504, 0.3753, 0.3544, 0.1766, 0.3453, 0.2555, 0.2182, 0.314, 0.2201, 0.2407, 0.8571, 0.5, 0.7143, 0.5, 0.7143, 0.5, 0.8571, 0.5, 0.6749, 0.2616, 0.6776, 0.1831, 0.7642, 0.2288, 0.7541, 0.3002, 0.3453, 0.2555, 0.3338, 0.3381, 0.2099, 0.3925, 0.2182, 0.314, 0.3585, 0.0963, 0.3544, 0.1766, 0.2201, 0.2407, 0.2115, 0.1719, 0.8595, 0.401, 0.872, 0.3804, 0.8816, 0.4023, 0.8716, 0.4173, 0.2182, 0.314, 0.2099, 0.3925, 0.169, 0.4085, 0.1295, 0.4004, 0.2115, 0.1719, 0.2201, 0.2407, 0.1176, 0.3755, 0.1138, 0.3659, 0.7642, 0.2288, 0.7739, 0.1721, 0.8897, 0.3666, 0.872, 0.3804, 0.7504, 0.3753, 0.7541, 0.3002, 0.8595, 0.401, 0.8447, 0.4082, 0.2201, 0.2407, 0.2182, 0.314, 0.1295, 0.4004, 0.1176, 0.3755, 0.8571, 0.5, 0.7143, 0.5, 0.7143, 0.5, 0.8571, 0.5, 0.7912, 0.4459, 0.8367, 0.4001, 0.8382, 0.6195, 0.8244, 0.628, 0.3391, 0.1692, 0.3551, 0.2135, 0.2366, 0.3697, 0.1999, 0.3302, 0.3699, 0.2655, 0.383, 0.3208, 0.2817, 0.4584, 0.2615, 0.41, 0.6343, 0.4192, 0.6556, 0.3535, 0.7553, 0.4988, 0.715, 0.5283, 0.6826, 0.2863, 0.7117, 0.2202, 0.8367, 0.4001, 0.7912, 0.4459, 0.3551, 0.2135, 0.3699, 0.2655, 0.2615, 0.41, 0.2366, 0.3697, 0.383, 0.3208, 0.3961, 0.3807, 0.2936, 0.5145, 0.2817, 0.4584, 0.1958, 0.6158, 0.207, 0.6322, 0.1748, 0.7864, 0.1653, 0.7822, 0.2366, 0.3697, 0.2615, 0.41, 0.1958, 0.6158, 0.1832, 0.603, 0.2817, 0.4584, 0.2954, 0.5192, 0.2105, 0.6548, 0.207, 0.6322, 0.7553, 0.4988, 0.7912, 0.4459, 0.8244, 0.628, 0.8107, 0.6409, 0.1999, 0.3302, 0.2366, 0.3697, 0.1832, 0.603, 0.1697, 0.5929, 0.2615, 0.41, 0.2817, 0.4584, 0.207, 0.6322, 0.1958, 0.6158, 0.715, 0.5283, 0.7553, 0.4988, 0.8107, 0.6409, 0.7982, 0.6592, 0.1748, 0.7864, 0.1839, 0.7915, 0.1771, 0.8299, 0.1607, 0.8354, 0.7982, 0.6592, 0.8107, 0.6409, 0.8276, 0.7899, 0.8152, 0.802, 0.8244, 0.628, 0.8287, 0.6225, 0.8509, 0.7774, 0.8401, 0.7783, 0.1832, 0.603, 0.1958, 0.6158, 0.1653, 0.7822, 0.1557, 0.7778, 0.207, 0.6322, 0.2105, 0.6548, 0.1839, 0.7915, 0.1748, 0.7864, 0.8107, 0.6409, 0.8244, 0.628, 0.8401, 0.7783, 0.8276, 0.7899, 0.1697, 0.5929, 0.1832, 0.603, 0.1557, 0.7778, 0.1535, 0.7698, 0.8386, 0.4382, 0.827, 0.4475, 0.8153, 0.4382, 0.8125, 0.4175, 0.8205, 0.4008, 0.8334, 0.4008, 0.8415, 0.4175, 0.8276, 0.7899, 0.8401, 0.7783, 0.8669, 0.8211, 0.8503, 0.8347, 0.1535, 0.7698, 0.1557, 0.7778, 0.1292, 0.8252, 0.1239, 0.8074, 0.1653, 0.7822, 0.1748, 0.7864, 0.1607, 0.8354, 0.1447, 0.8313, 0.8152, 0.802, 0.8276, 0.7899, 0.8503, 0.8347, 0.842, 0.8378, 0.8401, 0.7783, 0.8509, 0.7774, 0.8832, 0.7996, 0.8669, 0.8211, 0.1557, 0.7778, 0.1653, 0.7822, 0.1447, 0.8313, 0.1292, 0.8252, 0.8301, 0.4429, 0.8372, 0.4311, 0.8376, 0.4055, 0.834, 0.3832, 0.8261, 0.3832, 0.8211, 0.4045, 0.8229, 0.4311, 0.1295, 0.4004, 0.169, 0.4085, 0.1273, 0.4361, 0.1208, 0.4156, 0.1138, 0.3659, 0.1176, 0.3755, 0.1123, 0.3984, 0.1022, 0.3867, 0.872, 0.3804, 0.8897, 0.3666, 0.8946, 0.3933, 0.8816, 0.4023, 0.8447, 0.4082, 0.8595, 0.401, 0.8716, 0.4173, 0.8652, 0.4356, 0.1176, 0.3755, 0.1295, 0.4004, 0.1208, 0.4156, 0.1123, 0.3984, 0.8571, 0.5, 0.7143, 0.5, 0.7143, 0.5, 0.8571, 0.5])
me_cylinder.materials.append(mat_material_010)
me_cylinder.materials.append(mat_material_011)
me_cylinder.materials.append(mat_material_012)
me_cylinder.materials.append(mat_material_013)
me_cylinder.use_remesh_fix_poles = True
me_cylinder.use_remesh_preserve_attributes = False
me_cylinder.use_mirror_vertex_groups = False
me_cylinder.update()
me_cube_006 = bpy.data.meshes.new('Cube.006')
me_cube_006.from_pydata([(-1.0, -0.1461, -2.43), (-1.0, -0.1461, 2.43), (-1.0, 0.1461, -2.43), (-1.0, 0.1461, 2.43), (1.0, -0.1461, -2.43), (1.0, -0.1461, 2.43), (1.0, 0.1461, -2.43), (1.0, 0.1461, 2.43)], [], [(0, 1, 3, 2), (2, 3, 7, 6), (6, 7, 5, 4), (4, 5, 1, 0), (2, 6, 4, 0), (7, 3, 1, 5)])
me_cube_006.polygons.foreach_set('material_index', [1, 0, 1, 1, 1, 1])
_uv = me_cube_006.uv_layers.new(name='UVMap')
_uv.uv.foreach_set('vector', [0.375, 0.0, 0.625, 0.0, 0.625, 0.25, 0.375, 0.25, 0.6866, 0.2854, 0.6866, 0.7214, 0.3134, 0.7214, 0.3134, 0.2854, 0.375, 0.5, 0.625, 0.5, 0.625, 0.75, 0.375, 0.75, 0.375, 0.75, 0.625, 0.75, 0.625, 1.0, 0.375, 1.0, 0.125, 0.5, 0.375, 0.5, 0.375, 0.75, 0.125, 0.75, 0.625, 0.5, 0.875, 0.5, 0.875, 0.75, 0.625, 0.75])
me_cube_006.materials.append(mat_material_014)
me_cube_006.materials.append(mat_material_015)
me_cube_006.use_remesh_fix_poles = True
me_cube_006.use_remesh_preserve_attributes = False
me_cube_006.use_mirror_vertex_groups = False
me_cube_006.update()
me_cylinder_001 = bpy.data.meshes.new('Cylinder.001')
me_cylinder_001.from_pydata([(0.0, 1.0, -1.0), (0.5, 0.866, -1.0), (0.622, 1.077, 1.824), (0.866, 0.5, -1.0), (1.077, 0.622, 1.824), (1.0, -4.371e-08, -1.0), (1.244, -2.044e-08, 1.824), (0.866, -0.5, -1.0), (1.077, -0.622, 1.824), (0.5, -0.866, -1.0), (0.622, -1.077, 1.824), (1.51e-07, -1.0, -1.0), (1.903e-07, -1.244, 1.824), (-0.5, -0.866, -1.0), (-0.622, -1.077, 1.824), (-0.866, -0.5, -1.0), (-1.077, -0.622, 1.824), (-1.0, -4.649e-07, -1.0), (-1.244, -5.444e-07, 1.824), (-0.866, 0.5, -1.0), (-1.077, 0.622, 1.824), (-0.5, 0.866, -1.0), (0.5496, 0.952, 1.824), (9.86e-10, 1.099, 1.824), (0.952, 0.5496, 1.824), (1.099, -3.771e-08, 1.824), (0.952, -0.5496, 1.824), (0.5496, -0.952, 1.824), (1.67e-07, -1.099, 1.824), (-0.5496, -0.952, 1.824), (-0.952, -0.5496, 1.824), (-1.099, -5.007e-07, 1.824), (-0.952, 0.5496, 1.824), (-0.5496, 0.952, 1.824), (0.5496, 0.952, 0.5882), (9.86e-10, 1.099, 0.5882), (0.952, 0.5496, 0.5882), (1.099, -3.771e-08, 0.5882), (0.952, -0.5496, 0.5882), (0.5496, -0.952, 0.5882), (1.67e-07, -1.099, 0.5882), (-0.5496, -0.952, 0.5882), (-0.952, -0.5496, 0.5882), (-1.099, -5.007e-07, 0.5882), (-0.952, 0.5496, 0.5882), (-0.5496, 0.952, 0.5882), (2.424e-09, 1.244, 1.824), (-0.622, 1.077, 1.824), (-0.3641, 1.833, -0.4665), (-0.4099, 1.892, 1.198), (-0.591, 1.843, 1.198), (-0.6009, 1.769, -0.4665), (-0.1993, 1.283, -0.3718), (-0.1993, 1.414, 1.151), (-0.5346, 1.325, 1.151), (-0.4689, 1.211, -0.3718), (-0.3115, 1.702, -0.408), (-0.3512, 1.654, 0.9791), (-0.5227, 1.608, 0.9791), (-0.5811, 1.629, -0.408)], [], [(0, 46, 2, 1), (1, 2, 4, 3), (3, 4, 6, 5), (5, 6, 8, 7), (7, 8, 10, 9), (9, 10, 12, 11), (11, 12, 14, 13), (13, 14, 16, 15), (15, 16, 18, 17), (17, 18, 20, 19), (10, 8, 26, 27), (19, 20, 47, 21), (0, 1, 3, 5, 7, 9, 11, 13, 15, 17, 19, 21), (28, 27, 39, 40), (8, 6, 25, 26), (46, 47, 33, 23), (2, 46, 23, 22), (6, 4, 24, 25), (47, 20, 32, 33), (4, 2, 22, 24), (20, 18, 31, 32), (18, 16, 30, 31), (16, 14, 29, 30), (14, 12, 28, 29), (12, 10, 27, 28), (34, 35, 45, 44, 43, 42, 41, 40, 39, 38, 37, 36), (25, 24, 36, 37), (32, 31, 43, 44), (29, 28, 40, 41), (26, 25, 37, 38), (33, 32, 44, 45), (22, 23, 35, 34), (30, 29, 41, 42), (27, 26, 38, 39), (23, 33, 45, 35), (24, 22, 34, 36), (31, 30, 42, 43), (21, 47, 54, 55), (51, 50, 49, 48), (0, 21, 51, 48), (47, 50, 58, 54), (47, 46, 49, 50), (52, 55, 54, 53), (55, 52, 56, 59), (48, 49, 57, 56), (49, 46, 53, 57), (51, 21, 55, 59), (46, 0, 52, 53), (50, 51, 59, 58), (0, 48, 56, 52), (54, 58, 57, 53), (56, 57, 58, 59)])
me_cylinder_001.polygons.foreach_set('use_smooth', [True] * 52)
me_cylinder_001.polygons.foreach_set('material_index', [0, 0, 0, 0, 0, 0, 0, 0, 0, 0, 1, 0, 1, 1, 1, 1, 1, 1, 1, 1, 1, 1, 1, 1, 1, 1, 1, 1, 1, 1, 1, 1, 1, 1, 1, 1, 1, 1, 1, 1, 1, 1, 1, 1, 1, 1, 1, 1, 1, 1, 1, 1])
_uv = me_cylinder_001.uv_layers.new(name='UVMap')
_uv.uv.foreach_set('vector', [0.9541, 0.3233, 0.9898, 0.6074, 0.9558, 0.6214, 0.9267, 0.3346, 0.9267, 0.3346, 0.9558, 0.6214, 0.9215, 0.6326, 0.8991, 0.3436, 0.8991, 0.3436, 0.9215, 0.6326, 0.8869, 0.6408, 0.8713, 0.3502, 0.8713, 0.3502, 0.8869, 0.6408, 0.8651, 0.6763, 0.8542, 0.3145, 0.8542, 0.3145, 0.8651, 0.6763, 0.7704, 0.9304, 0.7646, 0.07286, 0.7646, 0.07286, 0.7704, 0.9304, 0.6681, 0.9285, 0.6824, 0.07137, 0.6824, 0.07137, 0.6681, 0.9285, 0.566, 0.918, 0.6003, 0.06292, 0.6003, 0.06292, 0.566, 0.918, 0.4642, 0.8988, 0.5185, 0.0475, 0.5185, 0.0475, 0.4642, 0.8988, 0.363, 0.871, 0.4371, 0.02517, 0.4371, 0.02517, 0.363, 0.871, 0.2625, 0.8347, 0.3551, 0.01862, 0.5833, 1.0, 0.6667, 1.0, 0.6667, 1.0, 0.5833, 1.0, 0.3551, 0.01862, 0.2625, 0.8347, 0.163, 0.7898, 0.2711, 0.04053, 0.75, 0.49, 0.87, 0.4578, 0.9578, 0.37, 0.99, 0.25, 0.9578, 0.13, 0.87, 0.04215, 0.75, 0.01, 0.63, 0.04215, 0.5422, 0.13, 0.51, 0.25, 0.5422, 0.37, 0.63, 0.4578, 0.5, 1.0, 0.5833, 1.0, 0.5833, 1.0, 0.5, 1.0, 0.6667, 1.0, 0.75, 1.0, 0.75, 1.0, 0.6667, 1.0, 7.451e-08, 1.0, 0.08333, 1.0, 0.08333, 1.0, 7.451e-08, 1.0, 0.9167, 1.0, 1.0, 1.0, 1.0, 1.0, 0.9167, 1.0, 0.75, 1.0, 0.8333, 1.0, 0.8333, 1.0, 0.75, 1.0, 0.08333, 1.0, 0.1667, 1.0, 0.1667, 1.0, 0.08333, 1.0, 0.8333, 1.0, 0.9167, 1.0, 0.9167, 1.0, 0.8333, 1.0, 0.1667, 1.0, 0.25, 1.0, 0.25, 1.0, 0.1667, 1.0, 0.25, 1.0, 0.3333, 1.0, 0.3333, 1.0, 0.25, 1.0, 0.3333, 1.0, 0.4167, 1.0, 0.4167, 1.0, 0.3333, 1.0, 0.4167, 1.0, 0.5, 1.0, 0.5, 1.0, 0.4167, 1.0, 0.5, 1.0, 0.5833, 1.0, 0.5833, 1.0, 0.5, 1.0, 0.37, 0.4578, 0.25, 0.49, 0.13, 0.4578, 0.04215, 0.37, 0.01, 0.25, 0.04215, 0.13, 0.13, 0.04215, 0.25, 0.01, 0.37, 0.04215, 0.4578, 0.13, 0.49, 0.25, 0.4578, 0.37, 0.75, 1.0, 0.8333, 1.0, 0.8333, 1.0, 0.75, 1.0, 0.1667, 1.0, 0.25, 1.0, 0.25, 1.0, 0.1667, 1.0, 0.4167, 1.0, 0.5, 1.0, 0.5, 1.0, 0.4167, 1.0, 0.6667, 1.0, 0.75, 1.0, 0.75, 1.0, 0.6667, 1.0, 0.08333, 1.0, 0.1667, 1.0, 0.1667, 1.0, 0.08333, 1.0, 0.9167, 1.0, 1.0, 1.0, 1.0, 1.0, 0.9167, 1.0, 0.3333, 1.0, 0.4167, 1.0, 0.4167, 1.0, 0.3333, 1.0, 0.5833, 1.0, 0.6667, 1.0, 0.6667, 1.0, 0.5833, 1.0, 7.451e-08, 1.0, 0.08333, 1.0, 0.08333, 1.0, 7.451e-08, 1.0, 0.8333, 1.0, 0.9167, 1.0, 0.9167, 1.0, 0.8333, 1.0, 0.25, 1.0, 0.3333, 1.0, 0.3333, 1.0, 0.25, 1.0, 0.08333, 0.5, 0.08333, 1.0, 0.08333, 1.0, 0.08333, 0.5, 0.08296, 0.5602, 0.08327, 0.8929, -0.0001584, 0.8929, -0.001164, 0.5602, 0.75, 0.49, 0.63, 0.4578, 0.6286, 0.4575, 0.7514, 0.4904, 0.08333, 1.0, 0.08327, 0.8929, 0.1084, 0.9468, 0.08333, 1.0, 0.08333, 1.0, 7.451e-08, 1.0, -0.0001584, 0.8929, 0.08327, 0.8929, 0.75, 0.49, 0.63, 0.4578, 0.08333, 1.0, 1.0, 1.0, 0.63, 0.4578, 0.75, 0.49, 0.75, 0.49, 0.63, 0.4578, -0.001164, 0.5602, -0.0001584, 0.8929, 0.2819, 0.9483, -0.0001334, 0.4512, -0.0001584, 0.8929, 7.451e-08, 1.0, 7.451e-08, 1.0, 0.2819, 0.9483, 0.6286, 0.4575, 0.63, 0.4578, 0.63, 0.4578, 0.63, 0.4578, 1.0, 1.0, 1.0, 0.5, 1.0, 0.5, 1.0, 1.0, 0.08327, 0.8929, 0.08296, 0.5602, 0.08347, 0.4512, 0.1084, 0.9468, 0.75, 0.49, 0.7514, 0.4904, 0.75, 0.49, 0.75, 0.49, 0.08333, 1.0, 0.1084, 0.9468, 0.2819, 0.9483, 1.0, 1.0, 0.75, 0.49, 0.2819, 0.9483, 0.1084, 0.9468, 0.63, 0.4578])
me_cylinder_001.materials.append(mat_material_016)
me_cylinder_001.materials.append(mat_material_017)
me_cylinder_001.use_remesh_fix_poles = True
me_cylinder_001.use_remesh_preserve_attributes = False
me_cylinder_001.use_mirror_vertex_groups = False
me_cylinder_001.update()

# ---- objects
ob_notebook = bpy.data.objects.new('NoteBook', me_cube)
ob_ps4 = bpy.data.objects.new('ps4', me_cube_002)
ob_televizor = bpy.data.objects.new('Televizor', me_cube_005)
ob_banan = bpy.data.objects.new('Banan', me_cylinder)
ob_2d_musor = bpy.data.objects.new('2D Musor', me_cube_006)
ob_pepe = bpy.data.objects.new('Pepe', me_cylinder_001)

# ---- transforms, parenting, visibility, modifiers, constraints
ob_notebook.location = (0.0, 0.0, 0.0)
ob_notebook.lineart.crease_threshold = 0.0
ob_ps4.location = (0.0, 0.0, 0.0)
ob_ps4.lineart.crease_threshold = 0.0
ob_televizor.location = (0.0, 0.0, 0.0)
ob_televizor.lineart.crease_threshold = 0.0
ob_banan.location = (0.0, 0.0, 0.0)
ob_banan.lineart.crease_threshold = 0.0
_m = ob_banan.modifiers.new('Auto Smooth', 'NODES')
_m.node_group = ng_auto_smooth
_gi = [s.identifier for s in ng_auto_smooth.interface.items_tree if s.item_type == 'SOCKET' and s.in_out == 'INPUT']
_m[_gi[1]] = 0.5236  # Angle
ob_2d_musor.location = (0.0, 0.0, 0.0)
ob_2d_musor.lineart.crease_threshold = 0.0
ob_pepe.location = (0.0, 0.0, 0.0)
ob_pepe.lineart.crease_threshold = 0.0
_m = ob_pepe.modifiers.new('Auto Smooth', 'NODES')
_m.node_group = ng_auto_smooth
_gi = [s.identifier for s in ng_auto_smooth.interface.items_tree if s.item_type == 'SOCKET' and s.in_out == 'INPUT']
_m[_gi[1]] = 0.5236  # Angle

# ---- collection membership
col_collection.objects.link(ob_notebook)
col_collection.objects.link(ob_ps4)
col_collection.objects.link(ob_televizor)
col_collection.objects.link(ob_banan)
col_collection.objects.link(ob_2d_musor)
col_collection.objects.link(ob_pepe)

# ---- scene / render settings (as saved in the file)
scene.frame_start = 1; scene.frame_end = 250; scene.frame_set(1)
scene.render.engine = 'BLENDER_EEVEE_NEXT'
scene.cycles.use_denoising = False
scene.cycles.samples = 128
scene.cycles.sampling_pattern = 'TABULATED_SOBOL'
scene.cycles.use_adaptive_sampling = False
scene.cycles.use_light_tree = False
scene.view_settings.view_transform = 'Filmic'
bpy.context.view_layer.update()

# ---- added for rendering (the .blend has no active camera and no usable light): camera, sun
cam_auto = bpy.data.cameras.new('AutoCamera')
cam_auto.lens = 50.0
cam_auto.sensor_width = 36.0
cam_auto.clip_end = 1000.0
ob_auto_camera = bpy.data.objects.new('AutoCamera', cam_auto)
scene.collection.objects.link(ob_auto_camera)
ob_auto_camera.location = (7.19174, -8.65458, 5.76972)
ob_auto_camera.rotation_euler = (1.09748, -7.21219e-08, 0.694738)
scene.camera = ob_auto_camera
light_auto_sun = bpy.data.lights.new('AutoSun', 'SUN')
light_auto_sun.energy = 3.0
light_auto_sun.angle = 0.0523599
ob_auto_sun = bpy.data.objects.new('AutoSun', light_auto_sun)
scene.collection.objects.link(ob_auto_sun)
ob_auto_sun.rotation_euler = (0.872665, 0.174533, 0.523599)
bpy.context.view_layer.update()

